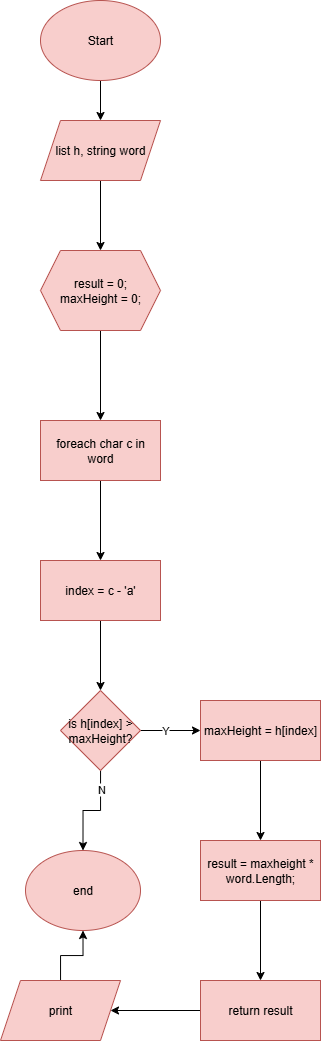

The diagram above was exported from draw.io. Its source (the exported page's mxGraphModel, read from the mxfile embedded in the PNG):
<mxGraphModel dx="1214" dy="492" grid="1" gridSize="10" guides="1" tooltips="1" connect="1" arrows="1" fold="1" page="1" pageScale="1" pageWidth="827" pageHeight="1169" math="0" shadow="0">
  <root>
    <mxCell id="WIyWlLk6GJQsqaUBKTNV-0" />
    <mxCell id="WIyWlLk6GJQsqaUBKTNV-1" parent="WIyWlLk6GJQsqaUBKTNV-0" />
    <mxCell id="XPTNF2K6XF1TLxpqYNQy-51" value="" style="edgeStyle=orthogonalEdgeStyle;rounded=0;orthogonalLoop=1;jettySize=auto;html=1;" edge="1" parent="WIyWlLk6GJQsqaUBKTNV-1" source="VWPi2XLFGfmC4mf9a-rG-0" target="XPTNF2K6XF1TLxpqYNQy-50">
      <mxGeometry relative="1" as="geometry" />
    </mxCell>
    <mxCell id="VWPi2XLFGfmC4mf9a-rG-0" value="Start" style="ellipse;whiteSpace=wrap;html=1;fillColor=#f8cecc;strokeColor=#b85450;" parent="WIyWlLk6GJQsqaUBKTNV-1" vertex="1">
      <mxGeometry x="35" y="50" width="120" height="80" as="geometry" />
    </mxCell>
    <mxCell id="XPTNF2K6XF1TLxpqYNQy-27" style="edgeStyle=orthogonalEdgeStyle;rounded=0;orthogonalLoop=1;jettySize=auto;html=1;entryX=0;entryY=0.5;entryDx=0;entryDy=0;" edge="1" parent="WIyWlLk6GJQsqaUBKTNV-1" source="XPTNF2K6XF1TLxpqYNQy-25">
      <mxGeometry relative="1" as="geometry">
        <mxPoint x="55" y="850" as="targetPoint" />
        <Array as="points">
          <mxPoint x="15" y="1010" />
          <mxPoint x="15" y="850" />
        </Array>
      </mxGeometry>
    </mxCell>
    <mxCell id="XPTNF2K6XF1TLxpqYNQy-31" style="edgeStyle=orthogonalEdgeStyle;rounded=0;orthogonalLoop=1;jettySize=auto;html=1;entryX=0;entryY=0.5;entryDx=0;entryDy=0;" edge="1" parent="WIyWlLk6GJQsqaUBKTNV-1" source="XPTNF2K6XF1TLxpqYNQy-29">
      <mxGeometry relative="1" as="geometry">
        <mxPoint x="55" y="550" as="targetPoint" />
        <Array as="points">
          <mxPoint x="455" y="1070" />
          <mxPoint x="10" y="1070" />
          <mxPoint x="10" y="550" />
        </Array>
      </mxGeometry>
    </mxCell>
    <mxCell id="XPTNF2K6XF1TLxpqYNQy-56" value="" style="edgeStyle=orthogonalEdgeStyle;rounded=0;orthogonalLoop=1;jettySize=auto;html=1;" edge="1" parent="WIyWlLk6GJQsqaUBKTNV-1" source="XPTNF2K6XF1TLxpqYNQy-50" target="XPTNF2K6XF1TLxpqYNQy-55">
      <mxGeometry relative="1" as="geometry" />
    </mxCell>
    <mxCell id="XPTNF2K6XF1TLxpqYNQy-50" value="list h, string word" style="shape=parallelogram;perimeter=parallelogramPerimeter;whiteSpace=wrap;html=1;fixedSize=1;fillColor=#f8cecc;strokeColor=#b85450;" vertex="1" parent="WIyWlLk6GJQsqaUBKTNV-1">
      <mxGeometry x="35" y="170" width="120" height="60" as="geometry" />
    </mxCell>
    <mxCell id="XPTNF2K6XF1TLxpqYNQy-58" value="" style="edgeStyle=orthogonalEdgeStyle;rounded=0;orthogonalLoop=1;jettySize=auto;html=1;" edge="1" parent="WIyWlLk6GJQsqaUBKTNV-1" source="XPTNF2K6XF1TLxpqYNQy-55" target="XPTNF2K6XF1TLxpqYNQy-57">
      <mxGeometry relative="1" as="geometry" />
    </mxCell>
    <mxCell id="XPTNF2K6XF1TLxpqYNQy-55" value="result = 0;&lt;div&gt;maxHeight = 0;&lt;/div&gt;" style="shape=hexagon;perimeter=hexagonPerimeter2;whiteSpace=wrap;html=1;fixedSize=1;fillColor=#f8cecc;strokeColor=#b85450;" vertex="1" parent="WIyWlLk6GJQsqaUBKTNV-1">
      <mxGeometry x="35" y="300" width="120" height="80" as="geometry" />
    </mxCell>
    <mxCell id="XPTNF2K6XF1TLxpqYNQy-60" value="" style="edgeStyle=orthogonalEdgeStyle;rounded=0;orthogonalLoop=1;jettySize=auto;html=1;" edge="1" parent="WIyWlLk6GJQsqaUBKTNV-1" source="XPTNF2K6XF1TLxpqYNQy-57" target="XPTNF2K6XF1TLxpqYNQy-59">
      <mxGeometry relative="1" as="geometry" />
    </mxCell>
    <mxCell id="XPTNF2K6XF1TLxpqYNQy-57" value="foreach char c in word" style="whiteSpace=wrap;html=1;fillColor=#f8cecc;strokeColor=#b85450;" vertex="1" parent="WIyWlLk6GJQsqaUBKTNV-1">
      <mxGeometry x="35" y="470" width="120" height="60" as="geometry" />
    </mxCell>
    <mxCell id="XPTNF2K6XF1TLxpqYNQy-62" value="" style="edgeStyle=orthogonalEdgeStyle;rounded=0;orthogonalLoop=1;jettySize=auto;html=1;" edge="1" parent="WIyWlLk6GJQsqaUBKTNV-1" source="XPTNF2K6XF1TLxpqYNQy-59" target="XPTNF2K6XF1TLxpqYNQy-61">
      <mxGeometry relative="1" as="geometry" />
    </mxCell>
    <mxCell id="XPTNF2K6XF1TLxpqYNQy-59" value="index = c - 'a'" style="whiteSpace=wrap;html=1;fillColor=#f8cecc;strokeColor=#b85450;" vertex="1" parent="WIyWlLk6GJQsqaUBKTNV-1">
      <mxGeometry x="35" y="610" width="120" height="60" as="geometry" />
    </mxCell>
    <mxCell id="XPTNF2K6XF1TLxpqYNQy-64" value="" style="edgeStyle=orthogonalEdgeStyle;rounded=0;orthogonalLoop=1;jettySize=auto;html=1;" edge="1" parent="WIyWlLk6GJQsqaUBKTNV-1" source="XPTNF2K6XF1TLxpqYNQy-61" target="XPTNF2K6XF1TLxpqYNQy-63">
      <mxGeometry relative="1" as="geometry" />
    </mxCell>
    <mxCell id="XPTNF2K6XF1TLxpqYNQy-65" value="Y" style="edgeLabel;html=1;align=center;verticalAlign=middle;resizable=0;points=[];" vertex="1" connectable="0" parent="XPTNF2K6XF1TLxpqYNQy-64">
      <mxGeometry x="-0.1646" relative="1" as="geometry">
        <mxPoint as="offset" />
      </mxGeometry>
    </mxCell>
    <mxCell id="XPTNF2K6XF1TLxpqYNQy-73" value="" style="edgeStyle=orthogonalEdgeStyle;rounded=0;orthogonalLoop=1;jettySize=auto;html=1;" edge="1" parent="WIyWlLk6GJQsqaUBKTNV-1" source="XPTNF2K6XF1TLxpqYNQy-61" target="XPTNF2K6XF1TLxpqYNQy-72">
      <mxGeometry relative="1" as="geometry" />
    </mxCell>
    <mxCell id="XPTNF2K6XF1TLxpqYNQy-76" value="N" style="edgeLabel;html=1;align=center;verticalAlign=middle;resizable=0;points=[];" vertex="1" connectable="0" parent="XPTNF2K6XF1TLxpqYNQy-73">
      <mxGeometry x="-0.6008" relative="1" as="geometry">
        <mxPoint as="offset" />
      </mxGeometry>
    </mxCell>
    <mxCell id="XPTNF2K6XF1TLxpqYNQy-61" value="is h[index] &amp;gt; maxHeight?" style="rhombus;whiteSpace=wrap;html=1;fillColor=#f8cecc;strokeColor=#b85450;" vertex="1" parent="WIyWlLk6GJQsqaUBKTNV-1">
      <mxGeometry x="55" y="740" width="80" height="80" as="geometry" />
    </mxCell>
    <mxCell id="XPTNF2K6XF1TLxpqYNQy-67" value="" style="edgeStyle=orthogonalEdgeStyle;rounded=0;orthogonalLoop=1;jettySize=auto;html=1;" edge="1" parent="WIyWlLk6GJQsqaUBKTNV-1" source="XPTNF2K6XF1TLxpqYNQy-63" target="XPTNF2K6XF1TLxpqYNQy-66">
      <mxGeometry relative="1" as="geometry" />
    </mxCell>
    <mxCell id="XPTNF2K6XF1TLxpqYNQy-63" value="maxHeight = h[index]" style="whiteSpace=wrap;html=1;fillColor=#f8cecc;strokeColor=#b85450;" vertex="1" parent="WIyWlLk6GJQsqaUBKTNV-1">
      <mxGeometry x="195" y="750" width="120" height="60" as="geometry" />
    </mxCell>
    <mxCell id="XPTNF2K6XF1TLxpqYNQy-69" value="" style="edgeStyle=orthogonalEdgeStyle;rounded=0;orthogonalLoop=1;jettySize=auto;html=1;" edge="1" parent="WIyWlLk6GJQsqaUBKTNV-1" source="XPTNF2K6XF1TLxpqYNQy-66" target="XPTNF2K6XF1TLxpqYNQy-68">
      <mxGeometry relative="1" as="geometry" />
    </mxCell>
    <mxCell id="XPTNF2K6XF1TLxpqYNQy-66" value="result = maxheight * word.Length;" style="whiteSpace=wrap;html=1;fillColor=#f8cecc;strokeColor=#b85450;" vertex="1" parent="WIyWlLk6GJQsqaUBKTNV-1">
      <mxGeometry x="195" y="890" width="120" height="60" as="geometry" />
    </mxCell>
    <mxCell id="XPTNF2K6XF1TLxpqYNQy-71" value="" style="edgeStyle=orthogonalEdgeStyle;rounded=0;orthogonalLoop=1;jettySize=auto;html=1;" edge="1" parent="WIyWlLk6GJQsqaUBKTNV-1" source="XPTNF2K6XF1TLxpqYNQy-68" target="XPTNF2K6XF1TLxpqYNQy-70">
      <mxGeometry relative="1" as="geometry" />
    </mxCell>
    <mxCell id="XPTNF2K6XF1TLxpqYNQy-68" value="return result" style="whiteSpace=wrap;html=1;fillColor=#f8cecc;strokeColor=#b85450;" vertex="1" parent="WIyWlLk6GJQsqaUBKTNV-1">
      <mxGeometry x="195" y="1030" width="120" height="60" as="geometry" />
    </mxCell>
    <mxCell id="XPTNF2K6XF1TLxpqYNQy-75" style="edgeStyle=orthogonalEdgeStyle;rounded=0;orthogonalLoop=1;jettySize=auto;html=1;" edge="1" parent="WIyWlLk6GJQsqaUBKTNV-1" source="XPTNF2K6XF1TLxpqYNQy-70" target="XPTNF2K6XF1TLxpqYNQy-72">
      <mxGeometry relative="1" as="geometry" />
    </mxCell>
    <mxCell id="XPTNF2K6XF1TLxpqYNQy-70" value="print" style="shape=parallelogram;perimeter=parallelogramPerimeter;whiteSpace=wrap;html=1;fixedSize=1;fillColor=#f8cecc;strokeColor=#b85450;" vertex="1" parent="WIyWlLk6GJQsqaUBKTNV-1">
      <mxGeometry x="-5" y="1030" width="120" height="60" as="geometry" />
    </mxCell>
    <mxCell id="XPTNF2K6XF1TLxpqYNQy-72" value="end" style="ellipse;whiteSpace=wrap;html=1;fillColor=#f8cecc;strokeColor=#b85450;" vertex="1" parent="WIyWlLk6GJQsqaUBKTNV-1">
      <mxGeometry x="20" y="900" width="115" height="80" as="geometry" />
    </mxCell>
  </root>
</mxGraphModel>